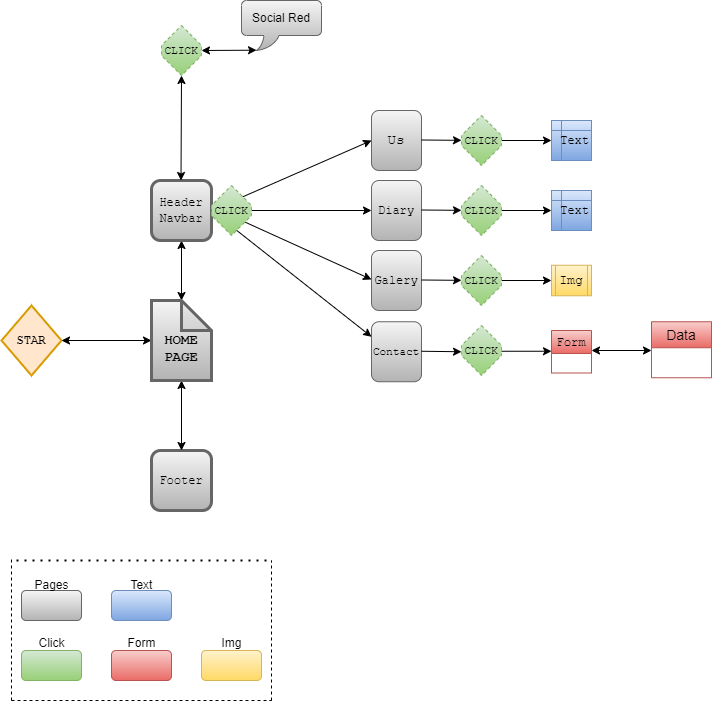

The diagram above was exported from draw.io. Its source (the exported page's mxGraphModel, read from the mxfile embedded in the PNG):
<mxGraphModel dx="1246" dy="1599" grid="1" gridSize="10" guides="1" tooltips="1" connect="1" arrows="1" fold="1" page="1" pageScale="1" pageWidth="827" pageHeight="1169" math="0" shadow="0">
  <root>
    <mxCell id="0" />
    <mxCell id="1" parent="0" />
    <mxCell id="8naLQnDR5vQzeQpKGD3Z-6" value="&lt;font face=&quot;Courier New&quot;&gt;&lt;b&gt;STAR&lt;/b&gt;&lt;/font&gt;" style="rhombus;whiteSpace=wrap;html=1;fillColor=#ffe6cc;strokeColor=#d79b00;strokeWidth=2;" parent="1" vertex="1">
      <mxGeometry x="10" y="285" width="60" height="70" as="geometry" />
    </mxCell>
    <mxCell id="8naLQnDR5vQzeQpKGD3Z-8" value="" style="endArrow=classic;startArrow=classic;html=1;rounded=0;exitX=0.5;exitY=0;exitDx=0;exitDy=0;entryX=0.5;entryY=1;entryDx=0;entryDy=0;" parent="1" source="8naLQnDR5vQzeQpKGD3Z-9" target="8naLQnDR5vQzeQpKGD3Z-11" edge="1">
      <mxGeometry width="50" height="50" relative="1" as="geometry">
        <mxPoint x="190" y="270" as="sourcePoint" />
        <mxPoint x="189.5" y="212.5" as="targetPoint" />
      </mxGeometry>
    </mxCell>
    <mxCell id="8naLQnDR5vQzeQpKGD3Z-10" value="&lt;font face=&quot;Courier New&quot;&gt;Footer&lt;/font&gt;" style="rounded=1;whiteSpace=wrap;html=1;fillColor=#f5f5f5;gradientColor=#b3b3b3;strokeColor=#666666;strokeWidth=3;" parent="1" vertex="1">
      <mxGeometry x="160" y="430" width="60" height="60" as="geometry" />
    </mxCell>
    <mxCell id="8naLQnDR5vQzeQpKGD3Z-11" value="&lt;font face=&quot;Courier New&quot;&gt;Header&lt;br&gt;Navbar&lt;/font&gt;" style="rounded=1;whiteSpace=wrap;html=1;fillColor=#f5f5f5;strokeColor=#666666;gradientColor=#b3b3b3;strokeWidth=3;align=center;" parent="1" vertex="1">
      <mxGeometry x="160" y="160" width="60" height="60" as="geometry" />
    </mxCell>
    <mxCell id="8naLQnDR5vQzeQpKGD3Z-12" value="" style="endArrow=classic;startArrow=classic;html=1;rounded=0;entryX=0;entryY=0.5;entryDx=0;entryDy=0;entryPerimeter=0;exitX=1;exitY=0.5;exitDx=0;exitDy=0;" parent="1" source="8naLQnDR5vQzeQpKGD3Z-6" target="8naLQnDR5vQzeQpKGD3Z-9" edge="1">
      <mxGeometry width="50" height="50" relative="1" as="geometry">
        <mxPoint x="110.5" y="340" as="sourcePoint" />
        <mxPoint x="110" y="280" as="targetPoint" />
      </mxGeometry>
    </mxCell>
    <mxCell id="8naLQnDR5vQzeQpKGD3Z-13" value="" style="endArrow=classic;html=1;rounded=0;" parent="1" source="8naLQnDR5vQzeQpKGD3Z-78" edge="1">
      <mxGeometry relative="1" as="geometry">
        <mxPoint x="220" y="190" as="sourcePoint" />
        <mxPoint x="380" y="190" as="targetPoint" />
      </mxGeometry>
    </mxCell>
    <mxCell id="8naLQnDR5vQzeQpKGD3Z-20" value="&lt;font style=&quot;font-size: 14px;&quot; face=&quot;Courier New&quot;&gt;Us&lt;/font&gt;" style="rounded=1;whiteSpace=wrap;html=1;fillColor=#f5f5f5;gradientColor=#b3b3b3;strokeColor=#666666;strokeWidth=1;" parent="1" vertex="1">
      <mxGeometry x="380" y="90" width="50" height="60" as="geometry" />
    </mxCell>
    <mxCell id="8naLQnDR5vQzeQpKGD3Z-21" value="&lt;font face=&quot;Courier New&quot; style=&quot;font-size: 12px;&quot;&gt;Diary&lt;/font&gt;" style="rounded=1;whiteSpace=wrap;html=1;fillColor=#f5f5f5;gradientColor=#b3b3b3;strokeColor=#666666;" parent="1" vertex="1">
      <mxGeometry x="380" y="160" width="50" height="60" as="geometry" />
    </mxCell>
    <mxCell id="8naLQnDR5vQzeQpKGD3Z-22" value="&lt;font style=&quot;font-size: 12px;&quot; face=&quot;Courier New&quot;&gt;Galery&lt;/font&gt;" style="rounded=1;whiteSpace=wrap;html=1;fillColor=#f5f5f5;gradientColor=#b3b3b3;strokeColor=#666666;" parent="1" vertex="1">
      <mxGeometry x="380" y="230" width="50" height="60" as="geometry" />
    </mxCell>
    <mxCell id="8naLQnDR5vQzeQpKGD3Z-23" value="&lt;font style=&quot;font-size: 11px;&quot; face=&quot;Courier New&quot;&gt;Contact&lt;/font&gt;" style="rounded=1;whiteSpace=wrap;html=1;fillColor=#f5f5f5;gradientColor=#b3b3b3;strokeColor=#666666;" parent="1" vertex="1">
      <mxGeometry x="380" y="301.25" width="50" height="60" as="geometry" />
    </mxCell>
    <mxCell id="8naLQnDR5vQzeQpKGD3Z-24" value="" style="endArrow=classic;html=1;rounded=0;entryX=0;entryY=0.5;entryDx=0;entryDy=0;" parent="1" target="8naLQnDR5vQzeQpKGD3Z-20" edge="1">
      <mxGeometry relative="1" as="geometry">
        <mxPoint x="220" y="190" as="sourcePoint" />
        <mxPoint x="340" y="179" as="targetPoint" />
      </mxGeometry>
    </mxCell>
    <mxCell id="8naLQnDR5vQzeQpKGD3Z-26" value="" style="endArrow=classic;startArrow=classic;html=1;rounded=0;exitX=0.5;exitY=0;exitDx=0;exitDy=0;" parent="1" source="8naLQnDR5vQzeQpKGD3Z-10" target="8naLQnDR5vQzeQpKGD3Z-9" edge="1">
      <mxGeometry width="50" height="50" relative="1" as="geometry">
        <mxPoint x="190" y="280" as="sourcePoint" />
        <mxPoint x="189.5" y="212.5" as="targetPoint" />
      </mxGeometry>
    </mxCell>
    <mxCell id="8naLQnDR5vQzeQpKGD3Z-9" value="&lt;font style=&quot;font-size: 14px;&quot; face=&quot;Courier New&quot;&gt;&lt;b&gt;&lt;br&gt;HOME&lt;br&gt;PAGE&lt;/b&gt;&lt;/font&gt;" style="shape=note;whiteSpace=wrap;html=1;backgroundOutline=1;darkOpacity=0.05;fillColor=#f5f5f5;strokeColor=#666666;gradientColor=#b3b3b3;strokeWidth=3;align=center;" parent="1" vertex="1">
      <mxGeometry x="160" y="280" width="60" height="80" as="geometry" />
    </mxCell>
    <mxCell id="8naLQnDR5vQzeQpKGD3Z-28" value="" style="endArrow=classic;html=1;rounded=0;" parent="1" edge="1">
      <mxGeometry relative="1" as="geometry">
        <mxPoint x="250" y="200" as="sourcePoint" />
        <mxPoint x="380" y="259" as="targetPoint" />
      </mxGeometry>
    </mxCell>
    <mxCell id="8naLQnDR5vQzeQpKGD3Z-30" value="" style="endArrow=classic;html=1;rounded=0;entryX=0;entryY=0.25;entryDx=0;entryDy=0;" parent="1" target="8naLQnDR5vQzeQpKGD3Z-23" edge="1">
      <mxGeometry relative="1" as="geometry">
        <mxPoint x="220" y="190" as="sourcePoint" />
        <mxPoint x="370" y="280" as="targetPoint" />
      </mxGeometry>
    </mxCell>
    <mxCell id="8naLQnDR5vQzeQpKGD3Z-37" value="" style="endArrow=classic;html=1;rounded=0;" parent="1" source="8naLQnDR5vQzeQpKGD3Z-70" target="8naLQnDR5vQzeQpKGD3Z-41" edge="1">
      <mxGeometry relative="1" as="geometry">
        <mxPoint x="430" y="259.5" as="sourcePoint" />
        <mxPoint x="560" y="259.5" as="targetPoint" />
      </mxGeometry>
    </mxCell>
    <mxCell id="8naLQnDR5vQzeQpKGD3Z-41" value="&lt;font style=&quot;font-size: 13px;&quot; face=&quot;Courier New&quot;&gt;Img&lt;/font&gt;" style="shape=process;whiteSpace=wrap;html=1;backgroundOutline=1;fillColor=#fff2cc;strokeColor=#d6b656;gradientColor=#ffd966;" parent="1" vertex="1">
      <mxGeometry x="560" y="244.75" width="40" height="30.5" as="geometry" />
    </mxCell>
    <mxCell id="8naLQnDR5vQzeQpKGD3Z-45" value="&lt;span style=&quot;font-weight: normal;&quot;&gt;&lt;font face=&quot;Courier New&quot;&gt;Form&lt;/font&gt;&lt;/span&gt;" style="swimlane;whiteSpace=wrap;html=1;fillColor=#f8cecc;strokeColor=#b85450;gradientColor=#ea6b66;" parent="1" vertex="1">
      <mxGeometry x="560" y="310" width="40" height="42.5" as="geometry">
        <mxRectangle x="560" y="310" width="70" height="30" as="alternateBounds" />
      </mxGeometry>
    </mxCell>
    <mxCell id="8naLQnDR5vQzeQpKGD3Z-52" value="" style="endArrow=classic;html=1;rounded=0;" parent="1" source="8naLQnDR5vQzeQpKGD3Z-71" edge="1">
      <mxGeometry relative="1" as="geometry">
        <mxPoint x="430" y="189.5" as="sourcePoint" />
        <mxPoint x="560" y="190" as="targetPoint" />
      </mxGeometry>
    </mxCell>
    <mxCell id="8naLQnDR5vQzeQpKGD3Z-55" value="" style="endArrow=classic;html=1;rounded=0;" parent="1" source="8naLQnDR5vQzeQpKGD3Z-73" edge="1">
      <mxGeometry relative="1" as="geometry">
        <mxPoint x="430" y="119.5" as="sourcePoint" />
        <mxPoint x="560" y="120" as="targetPoint" />
      </mxGeometry>
    </mxCell>
    <mxCell id="8naLQnDR5vQzeQpKGD3Z-57" value="&lt;font face=&quot;Courier New&quot;&gt;&amp;nbsp;Text&lt;/font&gt;" style="shape=internalStorage;whiteSpace=wrap;html=1;backgroundOutline=1;dx=10;dy=10;fillColor=#dae8fc;strokeColor=#6c8ebf;gradientColor=#7ea6e0;" parent="1" vertex="1">
      <mxGeometry x="560" y="100" width="40" height="40" as="geometry" />
    </mxCell>
    <mxCell id="8naLQnDR5vQzeQpKGD3Z-60" value="&lt;font face=&quot;Courier New&quot;&gt;&amp;nbsp;Text&lt;/font&gt;" style="shape=internalStorage;whiteSpace=wrap;html=1;backgroundOutline=1;dx=10;dy=10;fillColor=#dae8fc;strokeColor=#6c8ebf;gradientColor=#7ea6e0;" parent="1" vertex="1">
      <mxGeometry x="560" y="170" width="40" height="40" as="geometry" />
    </mxCell>
    <mxCell id="8naLQnDR5vQzeQpKGD3Z-68" value="&lt;font style=&quot;font-size: 11px;&quot; face=&quot;Courier New&quot;&gt;CLICK&lt;/font&gt;" style="whiteSpace=wrap;html=1;shape=mxgraph.basic.octagon2;align=center;verticalAlign=middle;dx=15;fillColor=#d5e8d4;gradientColor=#97d077;strokeColor=#82b366;dashed=1;" parent="1" vertex="1">
      <mxGeometry x="470" y="305" width="40" height="50" as="geometry" />
    </mxCell>
    <mxCell id="8naLQnDR5vQzeQpKGD3Z-75" value="" style="endArrow=classic;html=1;rounded=0;" parent="1" target="8naLQnDR5vQzeQpKGD3Z-73" edge="1">
      <mxGeometry relative="1" as="geometry">
        <mxPoint x="430" y="119.5" as="sourcePoint" />
        <mxPoint x="560" y="120" as="targetPoint" />
      </mxGeometry>
    </mxCell>
    <mxCell id="8naLQnDR5vQzeQpKGD3Z-73" value="&lt;font style=&quot;font-size: 11px;&quot; face=&quot;Courier New&quot;&gt;CLICK&lt;/font&gt;" style="whiteSpace=wrap;html=1;shape=mxgraph.basic.octagon2;align=center;verticalAlign=middle;dx=15;fillColor=#d5e8d4;gradientColor=#97d077;strokeColor=#82b366;dashed=1;" parent="1" vertex="1">
      <mxGeometry x="470" y="95" width="40" height="50" as="geometry" />
    </mxCell>
    <mxCell id="8naLQnDR5vQzeQpKGD3Z-76" value="" style="endArrow=classic;html=1;rounded=0;" parent="1" target="8naLQnDR5vQzeQpKGD3Z-71" edge="1">
      <mxGeometry relative="1" as="geometry">
        <mxPoint x="430" y="189.5" as="sourcePoint" />
        <mxPoint x="560" y="190" as="targetPoint" />
      </mxGeometry>
    </mxCell>
    <mxCell id="8naLQnDR5vQzeQpKGD3Z-71" value="&lt;font style=&quot;font-size: 11px;&quot; face=&quot;Courier New&quot;&gt;CLICK&lt;/font&gt;" style="whiteSpace=wrap;html=1;shape=mxgraph.basic.octagon2;align=center;verticalAlign=middle;dx=15;fillColor=#d5e8d4;gradientColor=#97d077;strokeColor=#82b366;dashed=1;" parent="1" vertex="1">
      <mxGeometry x="470" y="165" width="40" height="50" as="geometry" />
    </mxCell>
    <mxCell id="8naLQnDR5vQzeQpKGD3Z-77" value="" style="endArrow=classic;html=1;rounded=0;" parent="1" target="8naLQnDR5vQzeQpKGD3Z-70" edge="1">
      <mxGeometry relative="1" as="geometry">
        <mxPoint x="430" y="259.5" as="sourcePoint" />
        <mxPoint x="560" y="260" as="targetPoint" />
      </mxGeometry>
    </mxCell>
    <mxCell id="8naLQnDR5vQzeQpKGD3Z-70" value="&lt;font style=&quot;font-size: 11px;&quot; face=&quot;Courier New&quot;&gt;CLICK&lt;/font&gt;" style="whiteSpace=wrap;html=1;shape=mxgraph.basic.octagon2;align=center;verticalAlign=middle;dx=15;fillColor=#d5e8d4;gradientColor=#97d077;strokeColor=#82b366;dashed=1;" parent="1" vertex="1">
      <mxGeometry x="470" y="235" width="40" height="50" as="geometry" />
    </mxCell>
    <mxCell id="8naLQnDR5vQzeQpKGD3Z-79" value="" style="endArrow=classic;html=1;rounded=0;" parent="1" target="8naLQnDR5vQzeQpKGD3Z-78" edge="1">
      <mxGeometry relative="1" as="geometry">
        <mxPoint x="220" y="190" as="sourcePoint" />
        <mxPoint x="380" y="259" as="targetPoint" />
      </mxGeometry>
    </mxCell>
    <mxCell id="8naLQnDR5vQzeQpKGD3Z-81" value="" style="endArrow=classic;html=1;rounded=0;" parent="1" target="8naLQnDR5vQzeQpKGD3Z-78" edge="1">
      <mxGeometry relative="1" as="geometry">
        <mxPoint x="220" y="190" as="sourcePoint" />
        <mxPoint x="380" y="190" as="targetPoint" />
      </mxGeometry>
    </mxCell>
    <mxCell id="8naLQnDR5vQzeQpKGD3Z-78" value="&lt;font style=&quot;font-size: 11px;&quot; face=&quot;Courier New&quot;&gt;CLICK&lt;/font&gt;" style="whiteSpace=wrap;html=1;shape=mxgraph.basic.octagon2;align=center;verticalAlign=middle;dx=15;fillColor=#d5e8d4;gradientColor=#97d077;strokeColor=#82b366;dashed=1;" parent="1" vertex="1">
      <mxGeometry x="220" y="165" width="40" height="50" as="geometry" />
    </mxCell>
    <mxCell id="8naLQnDR5vQzeQpKGD3Z-85" value="" style="endArrow=classic;html=1;rounded=0;" parent="1" edge="1">
      <mxGeometry relative="1" as="geometry">
        <mxPoint x="430" y="330.75" as="sourcePoint" />
        <mxPoint x="470" y="331.25" as="targetPoint" />
      </mxGeometry>
    </mxCell>
    <mxCell id="8naLQnDR5vQzeQpKGD3Z-87" value="" style="endArrow=classic;html=1;rounded=0;" parent="1" edge="1">
      <mxGeometry relative="1" as="geometry">
        <mxPoint x="510" y="330.75" as="sourcePoint" />
        <mxPoint x="560" y="330.75" as="targetPoint" />
      </mxGeometry>
    </mxCell>
    <mxCell id="8naLQnDR5vQzeQpKGD3Z-90" value="&lt;font style=&quot;font-size: 11px;&quot; face=&quot;Courier New&quot;&gt;CLICK&lt;/font&gt;" style="whiteSpace=wrap;html=1;shape=mxgraph.basic.octagon2;align=center;verticalAlign=middle;dx=15;fillColor=#d5e8d4;gradientColor=#97d077;strokeColor=#82b366;dashed=1;" parent="1" vertex="1">
      <mxGeometry x="170" y="5" width="40" height="50" as="geometry" />
    </mxCell>
    <mxCell id="8naLQnDR5vQzeQpKGD3Z-92" value="" style="endArrow=classic;startArrow=classic;html=1;rounded=0;entryX=0.5;entryY=1;entryDx=0;entryDy=0;entryPerimeter=0;" parent="1" target="8naLQnDR5vQzeQpKGD3Z-90" edge="1">
      <mxGeometry width="50" height="50" relative="1" as="geometry">
        <mxPoint x="189.5" y="160" as="sourcePoint" />
        <mxPoint x="190" y="60" as="targetPoint" />
      </mxGeometry>
    </mxCell>
    <mxCell id="8naLQnDR5vQzeQpKGD3Z-93" value="" style="endArrow=classic;startArrow=classic;html=1;rounded=0;entryX=-0.083;entryY=0.578;entryDx=0;entryDy=0;entryPerimeter=0;" parent="1" edge="1">
      <mxGeometry width="50" height="50" relative="1" as="geometry">
        <mxPoint x="210" y="30" as="sourcePoint" />
        <mxPoint x="265.02" y="29.680000000000064" as="targetPoint" />
      </mxGeometry>
    </mxCell>
    <mxCell id="8naLQnDR5vQzeQpKGD3Z-94" value="Social Red" style="whiteSpace=wrap;html=1;shape=mxgraph.basic.roundRectCallout;dx=30;dy=15;size=5;boundedLbl=1;fillColor=#f5f5f5;gradientColor=#b3b3b3;strokeColor=#666666;" parent="1" vertex="1">
      <mxGeometry x="250" y="-20" width="80" height="50" as="geometry" />
    </mxCell>
    <mxCell id="8naLQnDR5vQzeQpKGD3Z-95" value="" style="rounded=1;whiteSpace=wrap;html=1;fillColor=#f5f5f5;gradientColor=#b3b3b3;strokeColor=#666666;" parent="1" vertex="1">
      <mxGeometry x="30" y="570" width="60" height="30" as="geometry" />
    </mxCell>
    <mxCell id="8naLQnDR5vQzeQpKGD3Z-96" value="Pages" style="text;html=1;align=center;verticalAlign=middle;resizable=0;points=[];autosize=1;strokeColor=none;fillColor=none;" parent="1" vertex="1">
      <mxGeometry x="30" y="550" width="60" height="30" as="geometry" />
    </mxCell>
    <mxCell id="8naLQnDR5vQzeQpKGD3Z-97" value="" style="rounded=1;whiteSpace=wrap;html=1;fillColor=#d5e8d4;gradientColor=#97d077;strokeColor=#82b366;" parent="1" vertex="1">
      <mxGeometry x="30" y="630" width="60" height="30" as="geometry" />
    </mxCell>
    <mxCell id="8naLQnDR5vQzeQpKGD3Z-98" value="Click" style="text;html=1;align=center;verticalAlign=middle;resizable=0;points=[];autosize=1;strokeColor=none;fillColor=none;" parent="1" vertex="1">
      <mxGeometry x="35" y="608" width="50" height="30" as="geometry" />
    </mxCell>
    <mxCell id="8naLQnDR5vQzeQpKGD3Z-100" value="" style="rounded=1;whiteSpace=wrap;html=1;fillColor=#dae8fc;gradientColor=#7ea6e0;strokeColor=#6c8ebf;" parent="1" vertex="1">
      <mxGeometry x="120" y="570" width="60" height="30" as="geometry" />
    </mxCell>
    <mxCell id="8naLQnDR5vQzeQpKGD3Z-101" value="" style="rounded=1;whiteSpace=wrap;html=1;fillColor=#f8cecc;gradientColor=#ea6b66;strokeColor=#b85450;" parent="1" vertex="1">
      <mxGeometry x="120" y="630" width="60" height="30" as="geometry" />
    </mxCell>
    <mxCell id="8naLQnDR5vQzeQpKGD3Z-103" value="&amp;nbsp; &amp;nbsp; &amp;nbsp; Text" style="text;html=1;align=center;verticalAlign=middle;resizable=0;points=[];autosize=1;strokeColor=none;fillColor=none;" parent="1" vertex="1">
      <mxGeometry x="105" y="550" width="70" height="30" as="geometry" />
    </mxCell>
    <mxCell id="8naLQnDR5vQzeQpKGD3Z-104" value="Form" style="text;html=1;align=center;verticalAlign=middle;resizable=0;points=[];autosize=1;strokeColor=none;fillColor=none;" parent="1" vertex="1">
      <mxGeometry x="125" y="608" width="50" height="30" as="geometry" />
    </mxCell>
    <mxCell id="8naLQnDR5vQzeQpKGD3Z-105" value="" style="endArrow=none;dashed=1;html=1;dashPattern=1 3;strokeWidth=2;rounded=0;" parent="1" edge="1">
      <mxGeometry width="50" height="50" relative="1" as="geometry">
        <mxPoint x="25" y="540" as="sourcePoint" />
        <mxPoint x="275" y="540" as="targetPoint" />
      </mxGeometry>
    </mxCell>
    <mxCell id="8naLQnDR5vQzeQpKGD3Z-106" value="" style="endArrow=none;dashed=1;html=1;rounded=0;" parent="1" edge="1">
      <mxGeometry width="50" height="50" relative="1" as="geometry">
        <mxPoint x="280" y="680" as="sourcePoint" />
        <mxPoint x="280" y="540" as="targetPoint" />
      </mxGeometry>
    </mxCell>
    <mxCell id="8naLQnDR5vQzeQpKGD3Z-107" value="" style="endArrow=none;dashed=1;html=1;rounded=0;" parent="1" edge="1">
      <mxGeometry width="50" height="50" relative="1" as="geometry">
        <mxPoint x="20" y="680" as="sourcePoint" />
        <mxPoint x="20" y="539" as="targetPoint" />
      </mxGeometry>
    </mxCell>
    <mxCell id="8naLQnDR5vQzeQpKGD3Z-108" value="" style="endArrow=none;dashed=1;html=1;rounded=0;" parent="1" edge="1">
      <mxGeometry width="50" height="50" relative="1" as="geometry">
        <mxPoint x="20" y="680" as="sourcePoint" />
        <mxPoint x="280" y="680" as="targetPoint" />
      </mxGeometry>
    </mxCell>
    <mxCell id="iwKlIa7YRL77RudhRDJ1-2" value="" style="endArrow=classic;startArrow=classic;html=1;rounded=0;" edge="1" parent="1">
      <mxGeometry width="50" height="50" relative="1" as="geometry">
        <mxPoint x="600" y="330" as="sourcePoint" />
        <mxPoint x="660" y="330" as="targetPoint" />
      </mxGeometry>
    </mxCell>
    <mxCell id="iwKlIa7YRL77RudhRDJ1-4" value="Data" style="swimlane;fontStyle=0;childLayout=stackLayout;horizontal=1;startSize=26;horizontalStack=0;resizeParent=1;resizeParentMax=0;resizeLast=0;collapsible=1;marginBottom=0;align=center;fontSize=14;fillColor=#f8cecc;strokeColor=#b85450;gradientColor=#ea6b66;" vertex="1" parent="1">
      <mxGeometry x="660" y="301.25" width="60" height="56" as="geometry" />
    </mxCell>
    <mxCell id="iwKlIa7YRL77RudhRDJ1-10" value="" style="rounded=1;whiteSpace=wrap;html=1;fillColor=#fff2cc;gradientColor=#ffd966;strokeColor=#d6b656;" vertex="1" parent="1">
      <mxGeometry x="210" y="630" width="60" height="30" as="geometry" />
    </mxCell>
    <mxCell id="iwKlIa7YRL77RudhRDJ1-12" value="Img" style="text;html=1;align=center;verticalAlign=middle;resizable=0;points=[];autosize=1;strokeColor=none;fillColor=none;" vertex="1" parent="1">
      <mxGeometry x="220" y="608" width="40" height="30" as="geometry" />
    </mxCell>
  </root>
</mxGraphModel>